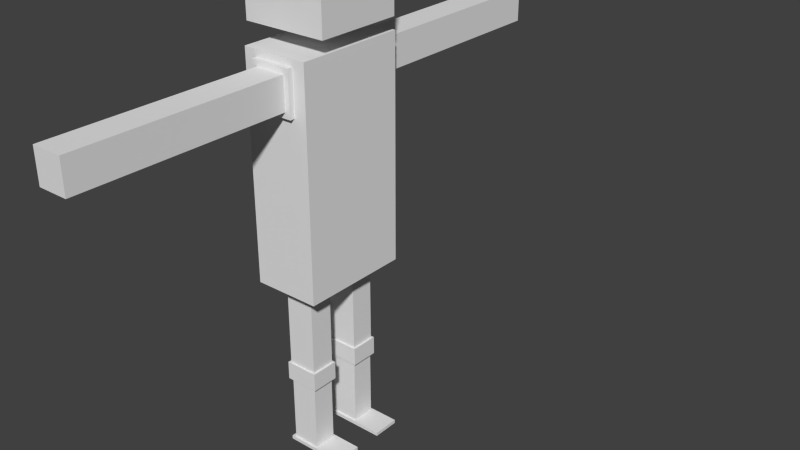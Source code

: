 # Source: player.blend  (saved by Blender 2.74.0; exported with 4.5.12 LTS)
import bpy
from mathutils import Matrix  # noqa: F401  (used for matrix-valued properties, if any)

bpy.ops.wm.read_factory_settings(use_empty=True)
scene = bpy.context.scene
scene.name = 'Scene'

# ---- collections
col_collection_1 = bpy.data.collections.new('Collection 1'); scene.collection.children.link(col_collection_1)

# ---- materials (node trees are filled in below, after node groups)
mat_material = bpy.data.materials.new('Material')
mat_material.alpha_threshold = 0.0
mat_material.use_transparent_shadow = False
mat_material.roughness = 0.5
mat_material.line_color = (0.0, 0.0, 0.0, 1.0)

# ---- material node trees

# ---- world
world_world = bpy.data.worlds.new('World'); scene.world = world_world
world_world.color = (0.05088, 0.05088, 0.05088)
world_world.use_sun_shadow = False
world_world.sun_shadow_jitter_overblur = 0.0
world_world.cycles.sampling_method = 'MANUAL'
world_world.cycles.sample_map_resolution = 256

# ---- meshes
me_cube = bpy.data.meshes.new('Cube')
me_cube.from_pydata([(0.6, -1.0, 0.0), (-0.6, -1.0, 0.0), (0.6, -1.0, 4.0), (-0.6, -1.0, 4.0), (0.6, 0.0, 0.0), (-0.6, 0.0, 0.0), (0.6, 0.0, 4.0), (-0.6, 0.0, 4.0), (0.768, -0.781, 4.295), (-0.768, -0.781, 4.295), (0.768, -0.781, 5.831), (-0.768, -0.781, 5.831), (0.768, 0.0, 4.295), (-0.768, 0.0, 4.295), (0.768, 0.0, 5.831), (-0.768, 0.0, 5.831), (0.415, -0.1541, 0.0), (0.415, -0.8459, 0.0), (-0.415, -0.8459, 0.0), (-0.415, -0.1541, 0.0), (0.415, -0.1541, -0.1444), (0.415, -0.8459, -0.1444), (-0.415, -0.8459, -0.1444), (-0.415, -0.1541, -0.1444), (0.2643, -0.2797, -0.1444), (0.2643, -0.7203, -0.1444), (-0.2643, -0.7203, -0.1444), (-0.2643, -0.2797, -0.1444), (0.2643, -0.2797, -1.562), (0.2643, -0.7203, -1.562), (-0.2643, -0.7203, -1.562), (-0.2643, -0.2797, -1.562), (0.3034, -0.2472, -1.562), (0.3034, -0.7528, -1.562), (-0.3034, -0.7528, -1.562), (-0.3034, -0.2472, -1.562), (0.3034, -0.2472, -1.893), (0.3034, -0.7528, -1.893), (-0.3034, -0.7528, -1.893), (-0.3034, -0.2472, -1.893), (0.2506, -0.2912, -1.893), (0.2506, -0.7088, -1.893), (-0.2506, -0.7088, -1.893), (-0.2506, -0.2912, -1.893), (0.2506, -0.2912, -3.118), (0.2506, -0.7088, -3.118), (-0.2506, -0.7088, -3.118), (-0.2506, -0.2912, -3.118), (0.7864, -0.2557, -3.118), (0.7864, -0.7443, -3.118), (-0.3092, -0.7443, -3.118), (-0.3092, -0.2557, -3.118), (0.7864, -0.2557, -3.183), (0.7864, -0.7443, -3.183), (-0.3092, -0.7443, -3.183), (-0.3092, -0.2557, -3.183), (0.3672, -1.0, 3.092), (-0.3672, -1.0, 3.092), (0.3672, -1.0, 3.876), (-0.3672, -1.0, 3.876), (0.3672, -1.085, 3.092), (-0.3672, -1.085, 3.092), (0.3672, -1.085, 3.876), (-0.3672, -1.085, 3.876), (0.2711, -1.085, 3.195), (-0.2711, -1.085, 3.195), (0.2711, -1.085, 3.773), (-0.2711, -1.085, 3.773), (0.2711, -4.847, 3.195), (-0.2711, -4.847, 3.195), (0.2711, -4.847, 3.773), (-0.2711, -4.847, 3.773), (-0.2711, -1.747, 3.773), (0.2711, -1.747, 3.773), (-0.2711, -1.747, 3.195), (0.2711, -1.747, 3.195)], [], [(5, 4, 16, 19), (6, 7, 3, 2), (4, 6, 2, 0), (2, 3, 59, 58), (1, 3, 7, 5), (12, 8, 9, 13), (14, 15, 11, 10), (12, 14, 10, 8), (8, 10, 11, 9), (9, 11, 15, 13), (19, 16, 20, 23), (1, 5, 19, 18), (0, 1, 18, 17), (4, 0, 17, 16), (23, 20, 24, 27), (18, 19, 23, 22), (17, 18, 22, 21), (16, 17, 21, 20), (27, 24, 28, 31), (22, 23, 27, 26), (21, 22, 26, 25), (20, 21, 25, 24), (31, 28, 32, 35), (26, 27, 31, 30), (25, 26, 30, 29), (24, 25, 29, 28), (35, 32, 36, 39), (30, 31, 35, 34), (29, 30, 34, 33), (28, 29, 33, 32), (39, 36, 40, 43), (34, 35, 39, 38), (33, 34, 38, 37), (32, 33, 37, 36), (43, 40, 44, 47), (38, 39, 43, 42), (37, 38, 42, 41), (36, 37, 41, 40), (47, 44, 48, 51), (42, 43, 47, 46), (41, 42, 46, 45), (40, 41, 45, 44), (51, 48, 52, 55), (46, 47, 51, 50), (45, 46, 50, 49), (44, 45, 49, 48), (52, 53, 54, 55), (50, 51, 55, 54), (49, 50, 54, 53), (48, 49, 53, 52), (58, 59, 63, 62), (3, 1, 57, 59), (0, 2, 58, 56), (1, 0, 56, 57), (62, 63, 67, 66), (59, 57, 61, 63), (56, 58, 62, 60), (57, 56, 60, 61), (67, 65, 74, 72), (63, 61, 65, 67), (60, 62, 66, 64), (61, 60, 64, 65), (72, 74, 69, 71), (65, 64, 75, 74), (75, 73, 70, 68), (69, 68, 70, 71), (66, 67, 72, 73), (64, 66, 73, 75), (73, 72, 71, 70), (74, 75, 68, 69)])
me_cube.materials.append(mat_material)
me_cube.use_remesh_preserve_volume = False
me_cube.use_remesh_preserve_attributes = False
me_cube.use_mirror_vertex_groups = False
me_cube.update()
arm_armature = bpy.data.armatures.new('Armature')  # bones are not reproduced

# ---- objects
ob_armature = bpy.data.objects.new('Armature', arm_armature)
ob_cube = bpy.data.objects.new('Cube', me_cube)

# ---- transforms, parenting, visibility, modifiers, constraints
ob_armature.location = (0.0, 0.0, 3.161)
ob_armature.lineart.crease_threshold = 0.0
ob_cube.parent = ob_armature
ob_cube.matrix_parent_inverse = Matrix(((1.0, 0.0, 0.0, -0.0), (0.0, 1.0, 0.0, -0.0), (0.0, 0.0, 1.0, -3.161), (0.0, 0.0, 0.0, 1.0)))
ob_cube.location = (0.0, 0.0, 3.144)
ob_cube.lock_rotations_4d = False
ob_cube.empty_display_type = 'ARROWS'
ob_cube.lineart.crease_threshold = 0.0
_vg = ob_cube.vertex_groups.new(name='hip')
for _i, _w in zip([0, 1, 4, 5, 16, 17, 18, 19, 20, 21, 22, 23, 24, 25, 26, 27, 56, 57, 60], [0.345, 0.2814, 0.767, 0.6037, 0.5996, 0.2549, 0.1956, 0.3782, 0.3899, 0.1706, 0.1229, 0.2323, 0.1314, 0.07645, 0.04158, 0.07287, 0.0326, 0.009768, 0.01378]): _vg.add([_i], _w, 'REPLACE')
_vg = ob_cube.vertex_groups.new(name='chest')
for _i, _w in zip([2, 6, 56, 58, 62], [0.09492, 0.2976, 0.008797, 0.04757, 0.02457]): _vg.add([_i], _w, 'REPLACE')
_vg = ob_cube.vertex_groups.new(name='neck')
for _i, _w in zip([3, 6, 7, 57, 59, 61, 63, 67], [0.1548, 0.002449, 0.8046, 0.05049, 0.08481, 0.0275, 0.06211, 0.01655]): _vg.add([_i], _w, 'REPLACE')
_vg = ob_cube.vertex_groups.new(name='head')
_vg.add([8, 9, 10, 11, 12, 13, 14, 15], 1.0, 'REPLACE')
_vg = ob_cube.vertex_groups.new(name='shoulder.l')
for _i, _w in zip([0, 1, 2, 3, 4, 5, 6, 7, 16, 17, 18, 21, 22, 56, 57, 58, 59, 60, 61, 62, 63, 64, 65, 66, 67, 74, 75], [0.1503, 0.1351, 0.8078, 0.8437, 0.01758, 0.0131, 0.3706, 0.1507, 0.003116, 0.09219, 0.08004, 0.06002, 0.04947, 0.7827, 0.8159, 0.8961, 0.8646, 0.788, 0.8142, 0.8775, 0.8593, 0.801, 0.8133, 0.8471, 0.8398, 0.001037, 0.0004977]): _vg.add([_i], _w, 'REPLACE')
_vg = ob_cube.vertex_groups.new(name='arm.l')
for _i, _w in zip([2, 3, 56, 57, 58, 59, 60, 61, 62, 63, 64, 65, 66, 67, 72, 73, 74, 75], [0.04022, 0.006186, 0.03556, 0.0188, 0.05301, 0.055, 0.07666, 0.06988, 0.08294, 0.08102, 0.1219, 0.1181, 0.1225, 0.1215, 0.9678, 0.9679, 0.9658, 0.9659]): _vg.add([_i], _w, 'REPLACE')
_vg = ob_cube.vertex_groups.new(name='arm.l.001')
_vg = ob_cube.vertex_groups.new(name='hand.l')
for _i, _w in zip([68, 69, 70, 71], [0.9914, 0.9904, 0.991, 0.9918]): _vg.add([_i], _w, 'REPLACE')
_vg = ob_cube.vertex_groups.new(name='shoulder.r')
for _i, _w in zip([2, 6, 56, 58, 62], [0.09492, 0.2976, 0.008797, 0.04757, 0.02457]): _vg.add([_i], _w, 'REPLACE')
_vg = ob_cube.vertex_groups.new(name='arm.r')
_vg = ob_cube.vertex_groups.new(name='arm.r.001')
_vg = ob_cube.vertex_groups.new(name='hand.r')
_vg = ob_cube.vertex_groups.new(name='foot.r')
_vg = ob_cube.vertex_groups.new(name='foot.l')
for _i, _w in zip([36, 37, 40, 41, 42, 43, 44, 45, 46, 47, 48, 49, 50, 51, 52, 53, 54, 55], [0.009802, 0.01091, 0.02506, 0.02695, 0.003336, 0.001847, 0.9574, 0.942, 0.8742, 0.8675, 1.023, 1.022, 0.7875, 0.7881, 1.009, 1.009, 0.6775, 0.6667]): _vg.add([_i], _w, 'REPLACE')
_vg = ob_cube.vertex_groups.new(name='leg.lower.r')
_vg = ob_cube.vertex_groups.new(name='leg.upper.r')
_vg = ob_cube.vertex_groups.new(name='leg.lower.l')
for _i, _w in zip([21, 24, 25, 26, 27, 28, 29, 30, 31, 32, 33, 34, 35, 36, 37, 38, 39, 40, 41, 42, 43, 44, 45, 46, 47, 50, 51, 54, 55], [0.00136, 0.01539, 0.0201, 0.003815, 0.001587, 0.8511, 0.8533, 0.8859, 0.8865, 0.8006, 0.8014, 0.8334, 0.8342, 0.1817, 0.1836, 0.1563, 0.1545, 0.1087, 0.1125, 0.08382, 0.0819, 0.007194, 0.03234, 0.1012, 0.1099, 0.1936, 0.1945, 0.3113, 0.3235]): _vg.add([_i], _w, 'REPLACE')
_vg = ob_cube.vertex_groups.new(name='leg.upper.l')
for _i, _w in zip([0, 1, 4, 5, 16, 17, 18, 19, 20, 21, 22, 23, 24, 25, 26, 27, 28, 29, 30, 31, 32, 33, 34, 35, 36, 37, 38, 39, 40, 41, 42, 43, 56, 57, 60, 61], [0.5072, 0.5784, 0.183, 0.3375, 0.3561, 0.6444, 0.7139, 0.5756, 0.5669, 0.7491, 0.8096, 0.7277, 0.8259, 0.8688, 0.913, 0.8934, 0.1403, 0.1391, 0.1101, 0.109, 0.1893, 0.1894, 0.1616, 0.1605, 0.7875, 0.7852, 0.8238, 0.8261, 0.8533, 0.8486, 0.8893, 0.892, 0.0611, 0.05773, 0.0444, 0.03883]): _vg.add([_i], _w, 'REPLACE')
_m = ob_cube.modifiers.new('Mirror', 'MIRROR')
_m.use_axis = (False, True, False)
_m.use_clip = True
_m = ob_cube.modifiers.new('Armature', 'ARMATURE')
_m.object = ob_armature

# ---- collection membership
col_collection_1.objects.link(ob_armature)
col_collection_1.objects.link(ob_cube)

# ---- scene / render settings (as saved in the file)
scene.frame_start = 1; scene.frame_end = 80; scene.frame_set(77)
scene.render.engine = 'BLENDER_EEVEE_NEXT'
scene.render.resolution_percentage = 50
scene.render.dither_intensity = 0.0
scene.cycles.use_denoising = False
scene.cycles.samples = 10
scene.cycles.sampling_pattern = 'TABULATED_SOBOL'
scene.cycles.light_sampling_threshold = 0.0
scene.cycles.use_adaptive_sampling = False
scene.cycles.use_light_tree = False
scene.cycles.blur_glossy = 0.0
scene.cycles.pixel_filter_type = 'GAUSSIAN'
scene.cycles.sample_clamp_indirect = 0.0
scene.view_settings.view_transform = 'Standard'
bpy.context.view_layer.update()

# ---- added for rendering (the .blend has no active camera and no usable light): camera, sun
cam_auto = bpy.data.cameras.new('AutoCamera')
cam_auto.lens = 50.0
cam_auto.sensor_width = 36.0
cam_auto.clip_end = 1000.0
ob_auto_camera = bpy.data.objects.new('AutoCamera', cam_auto)
scene.collection.objects.link(ob_auto_camera)
ob_auto_camera.location = (11.1975, -11.6016, 12.2256)
ob_auto_camera.rotation_euler = (1.09748, -7.21219e-08, 0.694738)
scene.camera = ob_auto_camera
light_auto_sun = bpy.data.lights.new('AutoSun', 'SUN')
light_auto_sun.energy = 3.0
light_auto_sun.angle = 0.0523599
ob_auto_sun = bpy.data.objects.new('AutoSun', light_auto_sun)
scene.collection.objects.link(ob_auto_sun)
ob_auto_sun.rotation_euler = (0.872665, 0.174533, 0.523599)
bpy.context.view_layer.update()
